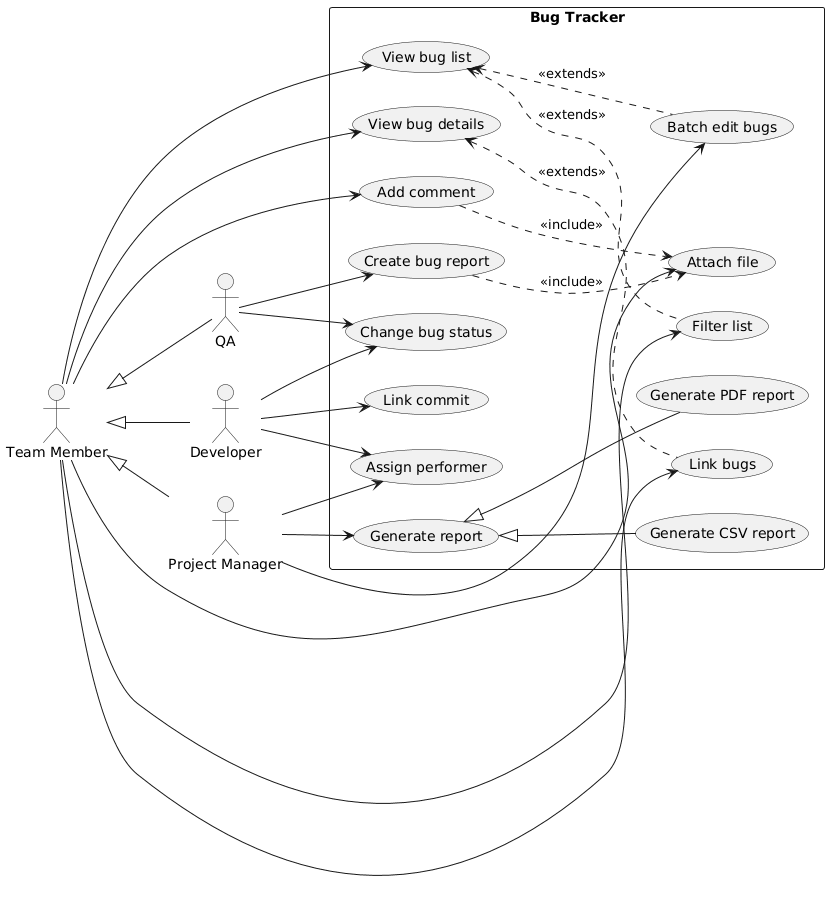

The diagram above was rendered by PlantUML. Its source (embedded in the PNG):
@startuml
left to right direction

actor "Team Member" as TeamMember
actor "QA" as QA
actor "Developer" as Dev
actor "Project Manager" as PM

TeamMember <|-- QA
TeamMember <|-- Dev
TeamMember <|-- PM

rectangle "Bug Tracker" {
  usecase UC_ViewList as "View bug list"
  usecase UC_ViewDetails as "View bug details"
  usecase UC_AddComment as "Add comment"
  usecase UC_CreateBug as "Create bug report"
  usecase UC_ChangeStatus as "Change bug status"
  usecase UC_AssignBug as "Assign performer"
  usecase UC_LinkCommit as "Link commit"
  usecase UC_GenReport as "Generate report"
  usecase UC_AttachFile as "Attach file"
  usecase UC_FilterList as "Filter list"
  usecase UC_BatchEdit as "Batch edit bugs"
  usecase UC_LinkBugs as "Link bugs"
  usecase UC_GenPDF as "Generate PDF report"
  usecase UC_GenCSV as "Generate CSV report"

  TeamMember --> UC_ViewList
  TeamMember --> UC_ViewDetails
  TeamMember --> UC_AddComment
  TeamMember --> UC_AttachFile
  TeamMember --> UC_LinkBugs
  TeamMember --> UC_FilterList

  QA --> UC_CreateBug
  QA --> UC_ChangeStatus

  Dev --> UC_ChangeStatus
  Dev --> UC_AssignBug
  Dev --> UC_LinkCommit

  PM --> UC_GenReport
  PM --> UC_BatchEdit
  PM --> UC_AssignBug

  UC_GenReport <|-- UC_GenPDF
  UC_GenReport <|-- UC_GenCSV

  UC_ViewList <.. UC_FilterList : <<extends>>
  UC_ViewList <.. UC_BatchEdit : <<extends>>
  UC_ViewDetails <.. UC_LinkBugs : <<extends>>

  UC_CreateBug ..> UC_AttachFile : <<include>>
  UC_AddComment ..> UC_AttachFile : <<include>>
}
@enduml